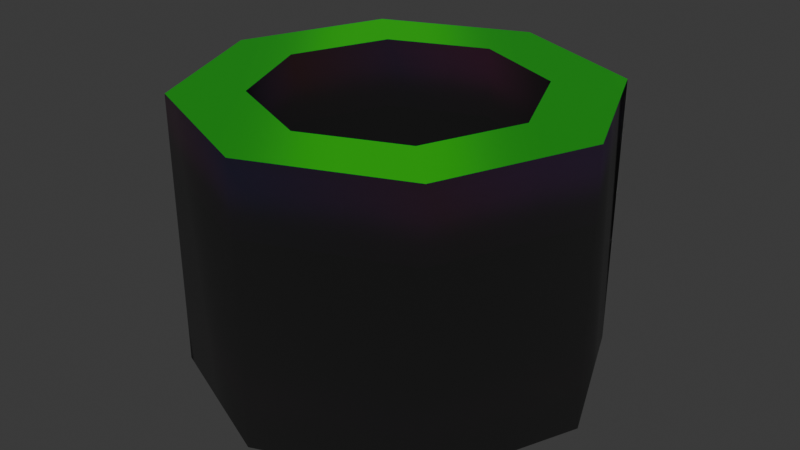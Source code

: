 # Source: warp_pipe.blend  (saved by Blender 5.2.44; exported with 4.5.12 LTS)
import bpy
from mathutils import Matrix  # noqa: F401  (used for matrix-valued properties, if any)

bpy.ops.wm.read_factory_settings(use_empty=True)
scene = bpy.context.scene
scene.name = 'warp_pipe'

# ---- collections
col_collection = bpy.data.collections.new('Collection'); scene.collection.children.link(col_collection)
col_gltf_not_exported = bpy.data.collections.new('glTF_not_exported'); scene.collection.children.link(col_gltf_not_exported)
col_gltf_not_exported.hide_render = True
col_gltf_not_exported.hide_viewport = True

# ---- images (referenced by path relative to the original .blend; pixels are not part of the script)
import os
ASSET_DIR = os.environ.get("B2B_ASSET_DIR", "")  # directory of the original .blend (textures are referenced by path, not embedded)
HERE = os.path.dirname(os.path.abspath(__file__))  # packed textures are extracted next to this script under _unpacked/

def load_image(name, relpath, width, height, colorspace="sRGB"):
    """Load a texture the original file referenced (path relative to the .blend, or extracted next to this script)."""
    p = next((c for c in (os.path.join(HERE, relpath), os.path.join(ASSET_DIR, relpath)) if relpath and os.path.exists(c)), "")
    if p:
        img = bpy.data.images.load(p, check_existing=True)
        img.name = name
    else:  # same state as the original file: an image datablock whose file is absent (Cycles renders it pink)
        img = bpy.data.images.new(name, width, height)
        img.source = "FILE"
        img.filepath = "//" + (relpath or name)
    img.colorspace_settings.name = colorspace
    return img
img_warp_pipe_seg3_texture_03007e40 = load_image('warp_pipe_seg3_texture_03007E40', '_unpacked/warp_pipe_seg3_texture_03007E40.bb2d6d61.png', 256, 512, 'sRGB')
img_warp_pipe_seg3_texture_03009168 = load_image('warp_pipe_seg3_texture_03009168', '_unpacked/warp_pipe_seg3_texture_03009168.36d9d9b9.png', 512, 512, 'sRGB')

# ---- materials (node trees are filled in below, after node groups)
mat_warp_pipe_seg3_lights_030079e8 = bpy.data.materials.new('warp_pipe_seg3_lights_030079E8')
mat_warp_pipe_seg3_lights_030079e8.use_backface_culling = True
mat_warp_pipe_seg3_lights_030079e8.use_backface_culling_lightprobe_volume = False
mat_warp_pipe_seg3_lights_030079e8.use_transparent_shadow = False
mat_warp_pipe_seg3_lights_03008ff8 = bpy.data.materials.new('warp_pipe_seg3_lights_03008FF8')
mat_warp_pipe_seg3_lights_03008ff8.use_backface_culling = True
mat_warp_pipe_seg3_lights_03008ff8.use_backface_culling_lightprobe_volume = False
mat_warp_pipe_seg3_lights_03008ff8.use_transparent_shadow = False
mat_warp_pipe_seg3_lights_03009010 = bpy.data.materials.new('warp_pipe_seg3_lights_03009010')
mat_warp_pipe_seg3_lights_03009010.use_backface_culling = True
mat_warp_pipe_seg3_lights_03009010.use_backface_culling_lightprobe_volume = False
mat_warp_pipe_seg3_lights_03009010.use_transparent_shadow = False

# ---- material node trees
mat_warp_pipe_seg3_lights_030079e8.use_nodes = True; mat_warp_pipe_seg3_lights_030079e8.node_tree.nodes.clear()
_N = mat_warp_pipe_seg3_lights_030079e8.node_tree.nodes; _L = mat_warp_pipe_seg3_lights_030079e8.node_tree.links
n0 = _N.new('ShaderNodeBsdfPrincipled'); n0.name = 'Principled BSDF'; n0.location = (10, 300)
n0.inputs[2].default_value = 1.0
n1 = _N.new('ShaderNodeOutputMaterial'); n1.name = 'Material Output'; n1.location = (320, 270)
n2 = _N.new('ShaderNodeMix'); n2.name = 'Mix'; n2.location = (-340, 210)
n2.label = 'Mix Vertex Color'
n2.data_type = 'RGBA'
n2.blend_type = 'MULTIPLY'
n2.inputs[0].default_value = 1.0
n3 = _N.new('ShaderNodeMath'); n3.name = 'Math'; n3.location = (-340, 10)
n3.label = 'Mix Vertex Alpha'
n3.operation = 'MULTIPLY'
n4 = _N.new('ShaderNodeVertexColor'); n4.name = 'Color Attribute'; n4.location = (-650, -30)
n5 = _N.new('ShaderNodeTexImage'); n5.name = 'Image Texture'; n5.location = (-920, 210)
n5.label = 'BASE COLOR'
n5.image = img_warp_pipe_seg3_texture_03007e40
_L.new(n0.outputs[0], n1.inputs[0])
_L.new(n2.outputs[2], n0.inputs[0])
_L.new(n3.outputs[0], n0.inputs[4])
_L.new(n4.outputs[0], n2.inputs[7])
_L.new(n4.outputs[1], n3.inputs[1])
_L.new(n5.outputs[0], n2.inputs[6])
_L.new(n5.outputs[1], n3.inputs[0])
n1.is_active_output = True
mat_warp_pipe_seg3_lights_03008ff8.use_nodes = True; mat_warp_pipe_seg3_lights_03008ff8.node_tree.nodes.clear()
_N = mat_warp_pipe_seg3_lights_03008ff8.node_tree.nodes; _L = mat_warp_pipe_seg3_lights_03008ff8.node_tree.links
n0 = _N.new('ShaderNodeBsdfPrincipled'); n0.name = 'Principled BSDF'; n0.location = (10, 300)
n0.inputs[2].default_value = 1.0
n1 = _N.new('ShaderNodeOutputMaterial'); n1.name = 'Material Output'; n1.location = (320, 270)
n2 = _N.new('ShaderNodeMix'); n2.name = 'Mix'; n2.location = (-340, 210)
n2.label = 'Mix Vertex Color'
n2.data_type = 'RGBA'
n2.blend_type = 'MULTIPLY'
n2.inputs[0].default_value = 1.0
n3 = _N.new('ShaderNodeVertexColor'); n3.name = 'Color Attribute'; n3.location = (-650, -30)
n4 = _N.new('ShaderNodeTexImage'); n4.name = 'Image Texture'; n4.location = (-920, 210)
n4.label = 'BASE COLOR'
n4.image = img_warp_pipe_seg3_texture_03009168
_L.new(n0.outputs[0], n1.inputs[0])
_L.new(n2.outputs[2], n0.inputs[0])
_L.new(n3.outputs[0], n2.inputs[7])
_L.new(n4.outputs[0], n2.inputs[6])
n1.is_active_output = True
mat_warp_pipe_seg3_lights_03009010.use_nodes = True; mat_warp_pipe_seg3_lights_03009010.node_tree.nodes.clear()
_N = mat_warp_pipe_seg3_lights_03009010.node_tree.nodes; _L = mat_warp_pipe_seg3_lights_03009010.node_tree.links
n0 = _N.new('ShaderNodeBsdfPrincipled'); n0.name = 'Principled BSDF'; n0.location = (10, 300)
n0.inputs[2].default_value = 1.0
n1 = _N.new('ShaderNodeOutputMaterial'); n1.name = 'Material Output'; n1.location = (320, 270)
n2 = _N.new('ShaderNodeMix'); n2.name = 'Mix'; n2.location = (-340, 210)
n2.label = 'Color Factor'
n2.data_type = 'RGBA'
n2.blend_type = 'MULTIPLY'
n2.inputs[0].default_value = 1.0
n2.inputs[7].default_value = (0.0, 0.0, 0.0, 1.0)
n3 = _N.new('ShaderNodeVertexColor'); n3.name = 'Color Attribute'; n3.location = (-650, -30)
_L.new(n0.outputs[0], n1.inputs[0])
_L.new(n2.outputs[2], n0.inputs[0])
_L.new(n3.outputs[0], n2.inputs[6])
n1.is_active_output = True

# ---- world
world_world = bpy.data.worlds.new('World'); scene.world = world_world
world_world.use_nodes = True; world_world.node_tree.nodes.clear()
_N = world_world.node_tree.nodes; _L = world_world.node_tree.links
n0 = _N.new('ShaderNodeOutputWorld'); n0.name = 'World Output'; n0.location = (300, 300)
n1 = _N.new('ShaderNodeBackground'); n1.name = 'Background'; n1.location = (10, 300)
n1.inputs[0].default_value = (0.05088, 0.05088, 0.05088, 1.0)
_L.new(n1.outputs[0], n0.inputs[0])
n0.is_active_output = True
world_world.color = (0.05088, 0.05088, 0.05088)
world_world.use_sun_shadow = False
world_world.sun_shadow_jitter_overblur = 0.0

# ---- meshes
me_actor = bpy.data.meshes.new('actor')
me_actor.from_pydata([(-101.0, 0.0, 0.0), (-71.0, -72.0, 205.0), (-71.0, -72.0, 0.0), (72.0, -72.0, 0.0), (72.0, -72.0, 205.0), (102.0, 0.0, 205.0), (102.0, 0.0, 0.0), (0.0, -102.0, 0.0), (0.0, -102.0, 205.0), (72.0, -72.0, 205.0), (72.0, -72.0, 0.0), (-71.0, -72.0, 0.0), (-71.0, -72.0, 205.0), (0.0, -102.0, 205.0), (0.0, -102.0, 0.0), (72.0, 71.0, 0.0), (0.0, 101.0, 205.0), (0.0, 101.0, 0.0), (-101.0, 0.0, 205.0), (-71.0, 71.0, 0.0), (-101.0, 0.0, 205.0), (-101.0, 0.0, 0.0), (-71.0, 71.0, 205.0), (0.0, 101.0, 0.0), (-71.0, 71.0, 205.0), (-71.0, 71.0, 0.0), (0.0, 101.0, 205.0), (72.0, 71.0, 205.0), (0.0, -154.0, 0.0), (0.0, -154.0, 205.0), (-108.0, -109.0, 205.0), (102.0, 0.0, 0.0), (102.0, 0.0, 205.0), (72.0, 71.0, 205.0), (72.0, 71.0, 0.0), (154.0, 0.0, 0.0), (154.0, 0.0, 205.0), (109.0, -109.0, 205.0), (109.0, -109.0, 0.0), (109.0, -109.0, 0.0), (109.0, -109.0, 205.0), (0.0, -154.0, 205.0), (0.0, -154.0, 0.0), (-108.0, 108.0, 0.0), (0.0, 153.0, 205.0), (0.0, 153.0, 0.0), (-108.0, -109.0, 0.0), (-108.0, -109.0, 0.0), (-108.0, -109.0, 205.0), (-153.0, 0.0, 205.0), (-153.0, 0.0, 0.0), (-153.0, 0.0, 0.0), (-108.0, 108.0, 205.0), (-108.0, 108.0, 0.0), (-153.0, 0.0, 205.0), (-108.0, 108.0, 205.0), (0.0, 153.0, 0.0), (0.0, 153.0, 205.0), (109.0, 108.0, 205.0), (109.0, 108.0, 0.0), (109.0, 108.0, 0.0), (109.0, 108.0, 205.0), (154.0, 0.0, 205.0), (154.0, 0.0, 0.0), (109.0, 108.0, 205.0), (0.0, 153.0, 205.0), (0.0, 101.0, 205.0), (-108.0, -109.0, 205.0), (0.0, -102.0, 205.0), (-71.0, -72.0, 205.0), (0.0, -154.0, 205.0), (-153.0, 0.0, 205.0), (109.0, -109.0, 205.0), (72.0, -72.0, 205.0), (-101.0, 0.0, 205.0), (-108.0, 108.0, 205.0), (-71.0, 71.0, 205.0), (154.0, 0.0, 205.0), (102.0, 0.0, 205.0), (72.0, 71.0, 205.0), (-101.0, -102.0, 10.0), (102.0, 101.0, 10.0), (-101.0, 101.0, 10.0), (102.0, -102.0, 10.0)], [], [(0, 1, 2), (3, 4, 5), (3, 5, 6), (7, 8, 9), (7, 9, 10), (11, 12, 13), (11, 13, 14), (15, 16, 17), (0, 18, 1), (19, 20, 21), (19, 22, 20), (23, 24, 25), (23, 26, 24), (15, 27, 16), (28, 29, 30), (31, 32, 33), (31, 33, 34), (35, 36, 37), (35, 37, 38), (39, 40, 41), (39, 41, 42), (43, 44, 45), (28, 30, 46), (47, 48, 49), (47, 49, 50), (51, 52, 53), (51, 54, 52), (43, 55, 44), (56, 57, 58), (56, 58, 59), (60, 61, 62), (60, 62, 63), (64, 65, 66), (67, 68, 69), (67, 70, 68), (71, 67, 69), (72, 68, 70), (72, 73, 68), (71, 69, 74), (75, 71, 74), (75, 74, 76), (65, 75, 76), (65, 76, 66), (77, 78, 73), (64, 66, 79), (77, 64, 79), (77, 79, 78), (77, 73, 72), (80, 81, 82), (80, 83, 81)])
me_actor.polygons.foreach_set('use_smooth', [1, 1, 1, 1, 1, 1, 1, 1, 1, 1, 1, 1, 1, 1, 1, 1, 1, 1, 1, 1, 1, 1, 1, 1, 1, 1, 1, 1, 1, 1, 1, 1, 0, 0, 0, 0, 0, 0, 0, 0, 0, 0, 0, 0, 0, 0, 0, 0, 0, 0])
me_actor.polygons.foreach_set('material_index', [0, 0, 0, 0, 0, 0, 0, 0, 0, 0, 0, 0, 0, 0, 0, 0, 0, 0, 0, 0, 0, 0, 0, 0, 0, 0, 0, 0, 0, 0, 0, 0, 1, 1, 1, 1, 1, 1, 1, 1, 1, 1, 1, 1, 1, 1, 1, 1, 2, 2])
_uv = me_actor.uv_layers.new(name='UVMap')
_uv.uv.foreach_set('vector', [0.9668, 0.01758, 0.0, 1.0, 0.0, 0.01758, 0.9668, 0.01758, 0.9668, 1.0, 0.0, 1.0, 0.9668, 0.01758, 0.0, 1.0, 0.0, 0.01758, 0.9668, 0.01758, 0.9668, 1.0, 0.0, 1.0, 0.9668, 0.01758, 0.0, 1.0, 0.0, 0.01758, 0.9668, 0.01758, 0.9668, 1.0, 0.0, 1.0, 0.9668, 0.01758, 0.0, 1.0, 0.0, 0.01758, 0.9668, 0.01758, 0.0, 1.0, 0.0, 0.01758, 0.9668, 0.01758, 0.9668, 1.0, 0.0, 1.0, 0.9668, 0.01758, 0.0, 1.0, 0.0, 0.01758, 0.9668, 0.01758, 0.9668, 1.0, 0.0, 1.0, 0.9668, 0.01758, 0.0, 1.0, 0.0, 0.01758, 0.9668, 0.01758, 0.9668, 1.0, 0.0, 1.0, 0.9668, 0.01758, 0.9668, 1.0, 0.0, 1.0, 0.9668, 0.01758, 0.9668, 1.0, 0.0, 1.0, 0.9668, 0.01758, 0.9668, 1.0, 0.0, 1.0, 0.9668, 0.01758, 0.0, 1.0, 0.0, 0.01758, 0.9668, 0.01758, 0.9668, 1.0, 0.0, 1.0, 0.9668, 0.01758, 0.0, 1.0, 0.0, 0.01758, 0.9668, 0.01758, 0.9668, 1.0, 0.0, 1.0, 0.9668, 0.01758, 0.0, 1.0, 0.0, 0.01758, 0.9668, 0.01758, 0.0, 1.0, 0.0, 0.01758, 0.9668, 0.01758, 0.0, 1.0, 0.0, 0.01758, 0.9668, 0.01758, 0.9668, 1.0, 0.0, 1.0, 0.9668, 0.01758, 0.0, 1.0, 0.0, 0.01758, 0.9668, 0.01758, 0.0, 1.0, 0.0, 0.01758, 0.9668, 0.01758, 0.9668, 1.0, 0.0, 1.0, 0.9668, 0.01758, 0.9668, 1.0, 0.0, 1.0, 0.9668, 0.01758, 0.9668, 1.0, 0.0, 1.0, 0.9668, 0.01758, 0.0, 1.0, 0.0, 0.01758, 0.9668, 0.01758, 0.9668, 1.0, 0.0, 1.0, 0.9668, 0.01758, 0.0, 1.0, 0.0, 0.01758, 0.3906, 1.17, 0.01367, 0.9492, 0.1797, 0.8184, 0.6289, -0.05664, 0.8418, 0.293, 0.5898, 0.1445, 0.6289, -0.05664, 1.008, 0.1602, 0.8418, 0.293, 0.1816, 0.08008, 0.6289, -0.05664, 0.5898, 0.1445, 1.094, 0.6113, 0.8418, 0.293, 1.008, 0.1602, 1.094, 0.6113, 0.8984, 0.5938, 0.8418, 0.293, 0.1816, 0.08008, 0.5898, 0.1445, 0.291, 0.2383, -0.07031, 0.498, 0.1816, 0.08008, 0.291, 0.2383, -0.07031, 0.498, 0.291, 0.2383, 0.1211, 0.5176, 0.01367, 0.9492, -0.07031, 0.498, 0.1211, 0.5176, 0.01367, 0.9492, 0.1211, 0.5176, 0.1797, 0.8184, 0.8379, 1.029, 0.7285, 0.8711, 0.8984, 0.5938, 0.3906, 1.17, 0.1797, 0.8184, 0.4316, 0.9648, 0.8379, 1.029, 0.3906, 1.17, 0.4316, 0.9648, 0.8379, 1.029, 0.4316, 0.9648, 0.7285, 0.8711, 0.8379, 1.029, 0.8984, 0.5938, 1.094, 0.6113, 0.0, 1.0, 0.0, 1.0, 0.0, 1.0, 0.0, 1.0, 0.0, 1.0, 0.0, 1.0])
_ca = me_actor.color_attributes.new('Col', 'BYTE_COLOR', 'CORNER')
_ca.data.foreach_set('color', [0.491, 0.0, 0.9387, 1.0, 0.3968, 0.0, 0.7084, 1.0, 0.3005, 0.0, 0.6105, 1.0, 0.6105, 0.0, 0.7084, 1.0, 0.7084, 0.0, 0.6105, 1.0, 0.5149, 0.0, 0.9387, 1.0, 0.6105, 0.0, 0.7084, 1.0, 0.5149, 0.0, 0.9387, 1.0, 0.5149, 0.0, 0.06663, 1.0, 0.9387, 0.0, 0.5149, 1.0, 0.06663, 0.0, 0.5149, 1.0, 0.7084, 0.0, 0.6105, 1.0, 0.9387, 0.0, 0.5149, 1.0, 0.7084, 0.0, 0.6105, 1.0, 0.6105, 0.0, 0.7084, 1.0, 0.3005, 0.0, 0.6105, 1.0, 0.3968, 0.0, 0.7084, 1.0, 0.06663, 0.0, 0.5149, 1.0, 0.3005, 0.0, 0.6105, 1.0, 0.06663, 0.0, 0.5149, 1.0, 0.9387, 0.0, 0.5149, 1.0, 0.7084, 0.0, 0.3968, 1.0, 0.9387, 0.0, 0.491, 1.0, 0.06663, 0.0, 0.491, 1.0, 0.491, 0.0, 0.9387, 1.0, 0.491, 0.0, 0.06663, 1.0, 0.3968, 0.0, 0.7084, 1.0, 0.3968, 0.0, 0.2961, 1.0, 0.491, 0.0, 0.06663, 1.0, 0.491, 0.0, 0.9387, 1.0, 0.3968, 0.0, 0.2961, 1.0, 0.2961, 0.0, 0.3968, 1.0, 0.491, 0.0, 0.06663, 1.0, 0.06663, 0.0, 0.491, 1.0, 0.2961, 0.0, 0.3968, 1.0, 0.3968, 0.0, 0.2961, 1.0, 0.06663, 0.0, 0.491, 1.0, 0.9387, 0.0, 0.491, 1.0, 0.2961, 0.0, 0.3968, 1.0, 0.7084, 0.0, 0.3968, 1.0, 0.6105, 0.0, 0.3005, 1.0, 0.9387, 0.0, 0.491, 1.0, 0.9387, 0.0, 0.491, 1.0, 0.06663, 0.0, 0.491, 1.0, 0.7084, 0.0, 0.3968, 1.0, 0.5149, 0.0, 0.06663, 1.0, 0.5149, 0.0, 0.9387, 1.0, 0.6105, 0.0, 0.3005, 1.0, 0.5149, 0.0, 0.06663, 1.0, 0.6105, 0.0, 0.3005, 1.0, 0.7084, 0.0, 0.3968, 1.0, 0.491, 0.0, 0.06663, 1.0, 0.491, 0.0, 0.9387, 1.0, 0.3968, 0.0, 0.2961, 1.0, 0.491, 0.0, 0.06663, 1.0, 0.3968, 0.0, 0.2961, 1.0, 0.2961, 0.0, 0.3968, 1.0, 0.2961, 0.0, 0.3968, 1.0, 0.3968, 0.0, 0.2961, 1.0, 0.06663, 0.0, 0.491, 1.0, 0.2961, 0.0, 0.3968, 1.0, 0.06663, 0.0, 0.491, 1.0, 0.9387, 0.0, 0.491, 1.0, 0.7084, 0.0, 0.6105, 1.0, 0.9387, 0.0, 0.5149, 1.0, 0.06663, 0.0, 0.5149, 1.0, 0.9387, 0.0, 0.491, 1.0, 0.7084, 0.0, 0.3968, 1.0, 0.6105, 0.0, 0.2961, 1.0, 0.6105, 0.0, 0.2961, 1.0, 0.7084, 0.0, 0.3968, 1.0, 0.5149, 0.0, 0.06663, 1.0, 0.6105, 0.0, 0.2961, 1.0, 0.5149, 0.0, 0.06663, 1.0, 0.5149, 0.0, 0.9387, 1.0, 0.5149, 0.0, 0.9387, 1.0, 0.6105, 0.0, 0.7084, 1.0, 0.7084, 0.0, 0.6105, 1.0, 0.5149, 0.0, 0.9387, 1.0, 0.5149, 0.0, 0.06663, 1.0, 0.6105, 0.0, 0.7084, 1.0, 0.7084, 0.0, 0.6105, 1.0, 0.6105, 0.0, 0.7084, 1.0, 0.9387, 0.0, 0.5149, 1.0, 0.06663, 0.0, 0.5149, 1.0, 0.9387, 0.0, 0.5149, 1.0, 0.2961, 0.0, 0.6105, 1.0, 0.06663, 0.0, 0.5149, 1.0, 0.2961, 0.0, 0.6105, 1.0, 0.3968, 0.0, 0.7084, 1.0, 0.3968, 0.0, 0.7084, 1.0, 0.2961, 0.0, 0.6105, 1.0, 0.491, 0.0, 0.9387, 1.0, 0.3968, 0.0, 0.7084, 1.0, 0.491, 0.0, 0.9387, 1.0, 0.491, 0.0, 0.06663, 1.0, 0.0, 0.4969, 0.0, 1.0, 0.0, 0.4969, 0.0, 1.0, 0.0, 0.4969, 0.0, 1.0, 0.0, 0.4969, 0.0, 1.0, 0.0, 0.4969, 0.0, 1.0, 0.0, 0.4969, 0.0, 1.0, 0.0, 0.4969, 0.0, 1.0, 0.0, 0.4969, 0.0, 1.0, 0.0, 0.4969, 0.0, 1.0, 0.0, 0.4969, 0.0, 1.0, 0.0, 0.4969, 0.0, 1.0, 0.0, 0.4969, 0.0, 1.0, 0.0, 0.4969, 0.0, 1.0, 0.0, 0.4969, 0.0, 1.0, 0.0, 0.4969, 0.0, 1.0, 0.0, 0.4969, 0.0, 1.0, 0.0, 0.4969, 0.0, 1.0, 0.0, 0.4969, 0.0, 1.0, 0.0, 0.4969, 0.0, 1.0, 0.0, 0.4969, 0.0, 1.0, 0.0, 0.4969, 0.0, 1.0, 0.0, 0.4969, 0.0, 1.0, 0.0, 0.4969, 0.0, 1.0, 0.0, 0.4969, 0.0, 1.0, 0.0, 0.4969, 0.0, 1.0, 0.0, 0.4969, 0.0, 1.0, 0.0, 0.4969, 0.0, 1.0, 0.0, 0.4969, 0.0, 1.0, 0.0, 0.4969, 0.0, 1.0, 0.0, 0.4969, 0.0, 1.0, 0.0, 0.4969, 0.0, 1.0, 0.0, 0.4969, 0.0, 1.0, 0.0, 0.4969, 0.0, 1.0, 0.0, 0.4969, 0.0, 1.0, 0.0, 0.4969, 0.0, 1.0, 0.0, 0.4969, 0.0, 1.0, 0.0, 0.4969, 0.0, 1.0, 0.0, 0.4969, 0.0, 1.0, 0.0, 0.4969, 0.0, 1.0, 0.0, 0.4969, 0.0, 1.0, 0.0, 0.4969, 0.0, 1.0, 0.0, 0.4969, 0.0, 1.0, 0.0, 0.4969, 0.0, 1.0, 0.0, 0.4969, 0.0, 1.0, 0.0, 0.4969, 0.0, 1.0, 0.0, 0.4969, 0.0, 1.0, 0.0, 0.4969, 0.0, 1.0, 0.0, 0.4969, 0.0, 1.0, 0.0, 0.4969, 0.0, 1.0, 0.0, 0.4969, 0.0, 1.0, 0.0, 0.4969, 0.0, 1.0, 0.0, 0.4969, 0.0, 1.0, 0.0, 0.4969, 0.0, 1.0, 0.0, 0.4969, 0.0, 1.0])
me_actor.materials.append(mat_warp_pipe_seg3_lights_030079e8)
me_actor.materials.append(mat_warp_pipe_seg3_lights_03008ff8)
me_actor.materials.append(mat_warp_pipe_seg3_lights_03009010)
me_actor.update()
me_actor.normals_split_custom_set([tuple(v) for v in zip(*[iter([0.9909, 0.1347, -1.122e-08, 0.7991, 0.6013, 1.083e-08, 0.6101, 0.7923, 0.0, -0.7991, 0.6013, -1.083e-08, -0.6013, 0.799, 0.0, -0.9909, 0.1347, 1.122e-08, -0.7991, 0.6013, -1.083e-08, -0.9909, 0.1347, 1.122e-08, -0.9909, -0.1348, 0.0, -0.1347, 0.9909, -1.122e-08, 0.1348, 0.9909, 0.0, -0.6013, 0.7991, 1.083e-08, -0.1347, 0.9909, -1.122e-08, -0.6013, 0.7991, 1.083e-08, -0.799, 0.6013, 0.0, 0.6101, 0.7923, -1.108e-08, 0.799, 0.6013, 0.0, 0.1348, 0.9909, 1.143e-08, 0.6101, 0.7923, -1.108e-08, 0.1348, 0.9909, 1.143e-08, -0.1348, 0.9909, 0.0, -0.6013, -0.7991, -1.083e-08, -0.1347, -0.9909, 1.122e-08, 0.1348, -0.9909, 0.0, 0.9909, 0.1347, -1.122e-08, 0.9909, -0.1348, 0.0, 0.7991, 0.6013, 1.083e-08, 0.7991, -0.6013, -1.062e-08, 0.9909, -0.1348, 1.143e-08, 0.9909, 0.1348, 0.0, 0.7991, -0.6013, -1.062e-08, 0.6013, -0.799, 0.0, 0.9909, -0.1348, 1.143e-08, 0.1348, -0.9909, -1.143e-08, 0.6013, -0.7991, 1.062e-08, 0.799, -0.6013, 0.0, 0.1348, -0.9909, -1.143e-08, -0.1348, -0.9909, 0.0, 0.6013, -0.7991, 1.062e-08, -0.6013, -0.7991, -1.083e-08, -0.7923, -0.6101, 0.0, -0.1347, -0.9909, 1.122e-08, -0.1347, -0.9909, 1.232e-05, 0.1348, -0.9909, -2.415e-05, -0.6013, -0.7991, -1.189e-05, -0.9909, -0.1348, -1.143e-08, -0.9909, 0.1348, 0.0, -0.7923, -0.6101, 1.108e-08, -0.9909, -0.1348, -1.143e-08, -0.7923, -0.6101, 1.108e-08, -0.6013, -0.799, 0.0, 0.9909, -0.1347, 1.217e-05, 0.9909, 0.1348, -2.401e-05, 0.7991, -0.6013, -1.204e-05, 0.9909, -0.1347, 1.217e-05, 0.7991, -0.6013, -1.204e-05, 0.6013, -0.799, 2.432e-05, 0.6013, -0.7991, 1.204e-05, 0.799, -0.6013, -2.432e-05, 0.1347, -0.9909, -1.217e-05, 0.6013, -0.7991, 1.204e-05, 0.1347, -0.9909, -1.217e-05, -0.1348, -0.9909, 2.401e-05, -0.6013, 0.7991, 1.189e-05, -0.1347, 0.9909, -1.232e-05, 0.1348, 0.9909, 2.415e-05, -0.1347, -0.9909, 1.232e-05, -0.6013, -0.7991, -1.189e-05, -0.799, -0.6013, 2.419e-05, -0.7991, -0.6013, 1.204e-05, -0.6013, -0.799, -2.432e-05, -0.9909, -0.1347, -1.217e-05, -0.7991, -0.6013, 1.204e-05, -0.9909, -0.1347, -1.217e-05, -0.9909, 0.1348, 2.401e-05, -0.9909, 0.1347, 1.232e-05, -0.7991, 0.6013, -1.189e-05, -0.6013, 0.799, 2.419e-05, -0.9909, 0.1347, 1.232e-05, -0.9909, -0.1348, -2.415e-05, -0.7991, 0.6013, -1.189e-05, -0.6013, 0.7991, 1.189e-05, -0.799, 0.6013, -2.419e-05, -0.1347, 0.9909, -1.232e-05, 0.1347, 0.9909, 1.217e-05, -0.1348, 0.9909, -2.401e-05, 0.6013, 0.7991, -1.204e-05, 0.1347, 0.9909, 1.217e-05, 0.6013, 0.7991, -1.204e-05, 0.799, 0.6013, 2.432e-05, 0.7991, 0.6013, 1.189e-05, 0.6013, 0.799, -2.419e-05, 0.9909, 0.1347, -1.232e-05, 0.7991, 0.6013, 1.189e-05, 0.9909, 0.1347, -1.232e-05, 0.9909, -0.1348, 2.415e-05, 0.0, 0.0, 1.0, 0.0, 0.0, 1.0, 0.0, 0.0, 1.0, 0.0, 0.0, 1.0, 0.0, 0.0, 1.0, 0.0, 0.0, 1.0, 0.0, 0.0, 1.0, 0.0, 0.0, 1.0, 0.0, 0.0, 1.0, 0.0, 0.0, 1.0, 0.0, 0.0, 1.0, 0.0, 0.0, 1.0, 0.0, 0.0, 1.0, 0.0, 0.0, 1.0, 0.0, 0.0, 1.0, 0.0, 0.0, 1.0, 0.0, 0.0, 1.0, 0.0, 0.0, 1.0, 0.0, 0.0, 1.0, 0.0, 0.0, 1.0, 0.0, 0.0, 1.0, 0.0, 0.0, 1.0, 0.0, 0.0, 1.0, 0.0, 0.0, 1.0, 0.0, 0.0, 1.0, 0.0, 0.0, 1.0, 0.0, 0.0, 1.0, 0.0, 0.0, 1.0, 0.0, 0.0, 1.0, 0.0, 0.0, 1.0, 0.0, 0.0, 1.0, 0.0, 0.0, 1.0, 0.0, 0.0, 1.0, 0.0, 0.0, 1.0, 0.0, 0.0, 1.0, 0.0, 0.0, 1.0, 0.0, 0.0, 1.0, 0.0, 0.0, 1.0, 0.0, 0.0, 1.0, 0.0, 0.0, 1.0, 0.0, 0.0, 1.0, 0.0, 0.0, 1.0, 0.0, 0.0, 1.0, 0.0, 0.0, 1.0, 0.0, 0.0, 1.0, 0.0, 0.0, 1.0, 0.0, 0.0, 1.0, 0.0, 0.0, 1.0, 0.0, 0.0, 1.0, 0.0, 0.0, 1.0, 0.0, 0.0, 1.0, 0.0, 0.0, 1.0, 0.0, 0.0, 1.0, 0.0, 0.0, 1.0])] * 3)])
me_icosphere = bpy.data.meshes.new('Icosphere')
me_icosphere.from_pydata([(0.0, 0.0, -1.0), (0.7236, -0.5257, -0.4472), (-0.2764, -0.8506, -0.4472), (-0.8944, 0.0, -0.4472), (-0.2764, 0.8506, -0.4472), (0.7236, 0.5257, -0.4472), (0.2764, -0.8506, 0.4472), (-0.7236, -0.5257, 0.4472), (-0.7236, 0.5257, 0.4472), (0.2764, 0.8506, 0.4472), (0.8944, 0.0, 0.4472), (0.0, 0.0, 1.0), (-0.1625, -0.5, -0.8507), (0.4253, -0.309, -0.8507), (0.2629, -0.809, -0.5257), (0.8506, 0.0, -0.5257), (0.4253, 0.309, -0.8507), (-0.5257, 0.0, -0.8507), (-0.6882, -0.5, -0.5257), (-0.1625, 0.5, -0.8507), (-0.6882, 0.5, -0.5257), (0.2629, 0.809, -0.5257), (0.9511, -0.309, 0.0), (0.9511, 0.309, 0.0), (0.0, -1.0, 0.0), (0.5878, -0.809, 0.0), (-0.9511, -0.309, 0.0), (-0.5878, -0.809, 0.0), (-0.5878, 0.809, 0.0), (-0.9511, 0.309, 0.0), (0.5878, 0.809, 0.0), (0.0, 1.0, 0.0), (0.6882, -0.5, 0.5257), (-0.2629, -0.809, 0.5257), (-0.8506, 0.0, 0.5257), (-0.2629, 0.809, 0.5257), (0.6882, 0.5, 0.5257), (0.1625, -0.5, 0.8507), (0.5257, 0.0, 0.8507), (-0.4253, -0.309, 0.8507), (-0.4253, 0.309, 0.8507), (0.1625, 0.5, 0.8507)], [], [(0, 13, 12), (1, 13, 15), (0, 12, 17), (0, 17, 19), (0, 19, 16), (1, 15, 22), (2, 14, 24), (3, 18, 26), (4, 20, 28), (5, 21, 30), (1, 22, 25), (2, 24, 27), (3, 26, 29), (4, 28, 31), (5, 30, 23), (6, 32, 37), (7, 33, 39), (8, 34, 40), (9, 35, 41), (10, 36, 38), (38, 41, 11), (38, 36, 41), (36, 9, 41), (41, 40, 11), (41, 35, 40), (35, 8, 40), (40, 39, 11), (40, 34, 39), (34, 7, 39), (39, 37, 11), (39, 33, 37), (33, 6, 37), (37, 38, 11), (37, 32, 38), (32, 10, 38), (23, 36, 10), (23, 30, 36), (30, 9, 36), (31, 35, 9), (31, 28, 35), (28, 8, 35), (29, 34, 8), (29, 26, 34), (26, 7, 34), (27, 33, 7), (27, 24, 33), (24, 6, 33), (25, 32, 6), (25, 22, 32), (22, 10, 32), (30, 31, 9), (30, 21, 31), (21, 4, 31), (28, 29, 8), (28, 20, 29), (20, 3, 29), (26, 27, 7), (26, 18, 27), (18, 2, 27), (24, 25, 6), (24, 14, 25), (14, 1, 25), (22, 23, 10), (22, 15, 23), (15, 5, 23), (16, 21, 5), (16, 19, 21), (19, 4, 21), (19, 20, 4), (19, 17, 20), (17, 3, 20), (17, 18, 3), (17, 12, 18), (12, 2, 18), (15, 16, 5), (15, 13, 16), (13, 0, 16), (12, 14, 2), (12, 13, 14), (13, 1, 14)])
_uv = me_icosphere.uv_layers.new(name='UVMap')
_uv.uv.foreach_set('vector', [0.1818, 0.0, 0.2273, 0.07873, 0.1364, 0.07873, 0.2727, 0.1575, 0.3182, 0.07873, 0.3636, 0.1575, 0.9091, 0.0, 0.9545, 0.07873, 0.8636, 0.07873, 0.7273, 0.0, 0.7727, 0.07873, 0.6818, 0.07873, 0.5455, 0.0, 0.5909, 0.07873, 0.5, 0.07873, 0.2727, 0.1575, 0.3636, 0.1575, 0.3182, 0.2362, 0.09091, 0.1575, 0.1818, 0.1575, 0.1364, 0.2362, 0.8182, 0.1575, 0.9091, 0.1575, 0.8636, 0.2362, 0.6364, 0.1575, 0.7273, 0.1575, 0.6818, 0.2362, 0.4545, 0.1575, 0.5455, 0.1575, 0.5, 0.2362, 0.2727, 0.1575, 0.3182, 0.2362, 0.2273, 0.2362, 0.09091, 0.1575, 0.1364, 0.2362, 0.04546, 0.2362, 0.8182, 0.1575, 0.8636, 0.2362, 0.7727, 0.2362, 0.6364, 0.1575, 0.6818, 0.2362, 0.5909, 0.2362, 0.4545, 0.1575, 0.5, 0.2362, 0.4091, 0.2362, 0.1818, 0.3149, 0.2727, 0.3149, 0.2273, 0.3937, 0.0, 0.3149, 0.09091, 0.3149, 0.04546, 0.3937, 0.7273, 0.3149, 0.8182, 0.3149, 0.7727, 0.3937, 0.5455, 0.3149, 0.6364, 0.3149, 0.5909, 0.3937, 0.3636, 0.3149, 0.4545, 0.3149, 0.4091, 0.3937, 0.4091, 0.3937, 0.5, 0.3937, 0.4545, 0.4724, 0.4091, 0.3937, 0.4545, 0.3149, 0.5, 0.3937, 0.4545, 0.3149, 0.5455, 0.3149, 0.5, 0.3937, 0.5909, 0.3937, 0.6818, 0.3937, 0.6364, 0.4724, 0.5909, 0.3937, 0.6364, 0.3149, 0.6818, 0.3937, 0.6364, 0.3149, 0.7273, 0.3149, 0.6818, 0.3937, 0.7727, 0.3937, 0.8636, 0.3937, 0.8182, 0.4724, 0.7727, 0.3937, 0.8182, 0.3149, 0.8636, 0.3937, 0.8182, 0.3149, 0.9091, 0.3149, 0.8636, 0.3937, 0.04546, 0.3937, 0.1364, 0.3937, 0.09091, 0.4724, 0.04546, 0.3937, 0.09091, 0.3149, 0.1364, 0.3937, 0.09091, 0.3149, 0.1818, 0.3149, 0.1364, 0.3937, 0.2273, 0.3937, 0.3182, 0.3937, 0.2727, 0.4724, 0.2273, 0.3937, 0.2727, 0.3149, 0.3182, 0.3937, 0.2727, 0.3149, 0.3636, 0.3149, 0.3182, 0.3937, 0.4091, 0.2362, 0.4545, 0.3149, 0.3636, 0.3149, 0.4091, 0.2362, 0.5, 0.2362, 0.4545, 0.3149, 0.5, 0.2362, 0.5455, 0.3149, 0.4545, 0.3149, 0.5909, 0.2362, 0.6364, 0.3149, 0.5455, 0.3149, 0.5909, 0.2362, 0.6818, 0.2362, 0.6364, 0.3149, 0.6818, 0.2362, 0.7273, 0.3149, 0.6364, 0.3149, 0.7727, 0.2362, 0.8182, 0.3149, 0.7273, 0.3149, 0.7727, 0.2362, 0.8636, 0.2362, 0.8182, 0.3149, 0.8636, 0.2362, 0.9091, 0.3149, 0.8182, 0.3149, 0.04546, 0.2362, 0.09091, 0.3149, 0.0, 0.3149, 0.04546, 0.2362, 0.1364, 0.2362, 0.09091, 0.3149, 0.1364, 0.2362, 0.1818, 0.3149, 0.09091, 0.3149, 0.2273, 0.2362, 0.2727, 0.3149, 0.1818, 0.3149, 0.2273, 0.2362, 0.3182, 0.2362, 0.2727, 0.3149, 0.3182, 0.2362, 0.3636, 0.3149, 0.2727, 0.3149, 0.5, 0.2362, 0.5909, 0.2362, 0.5455, 0.3149, 0.5, 0.2362, 0.5455, 0.1575, 0.5909, 0.2362, 0.5455, 0.1575, 0.6364, 0.1575, 0.5909, 0.2362, 0.6818, 0.2362, 0.7727, 0.2362, 0.7273, 0.3149, 0.6818, 0.2362, 0.7273, 0.1575, 0.7727, 0.2362, 0.7273, 0.1575, 0.8182, 0.1575, 0.7727, 0.2362, 0.8636, 0.2362, 0.9545, 0.2362, 0.9091, 0.3149, 0.8636, 0.2362, 0.9091, 0.1575, 0.9545, 0.2362, 0.9091, 0.1575, 1.0, 0.1575, 0.9545, 0.2362, 0.1364, 0.2362, 0.2273, 0.2362, 0.1818, 0.3149, 0.1364, 0.2362, 0.1818, 0.1575, 0.2273, 0.2362, 0.1818, 0.1575, 0.2727, 0.1575, 0.2273, 0.2362, 0.3182, 0.2362, 0.4091, 0.2362, 0.3636, 0.3149, 0.3182, 0.2362, 0.3636, 0.1575, 0.4091, 0.2362, 0.3636, 0.1575, 0.4545, 0.1575, 0.4091, 0.2362, 0.5, 0.07873, 0.5455, 0.1575, 0.4545, 0.1575, 0.5, 0.07873, 0.5909, 0.07873, 0.5455, 0.1575, 0.5909, 0.07873, 0.6364, 0.1575, 0.5455, 0.1575, 0.6818, 0.07873, 0.7273, 0.1575, 0.6364, 0.1575, 0.6818, 0.07873, 0.7727, 0.07873, 0.7273, 0.1575, 0.7727, 0.07873, 0.8182, 0.1575, 0.7273, 0.1575, 0.8636, 0.07873, 0.9091, 0.1575, 0.8182, 0.1575, 0.8636, 0.07873, 0.9545, 0.07873, 0.9091, 0.1575, 0.9545, 0.07873, 1.0, 0.1575, 0.9091, 0.1575, 0.3636, 0.1575, 0.4091, 0.07873, 0.4545, 0.1575, 0.3636, 0.1575, 0.3182, 0.07873, 0.4091, 0.07873, 0.3182, 0.07873, 0.3636, 0.0, 0.4091, 0.07873, 0.1364, 0.07873, 0.1818, 0.1575, 0.09091, 0.1575, 0.1364, 0.07873, 0.2273, 0.07873, 0.1818, 0.1575, 0.2273, 0.07873, 0.2727, 0.1575, 0.1818, 0.1575])
me_icosphere.update()

# ---- objects
ob_actor = bpy.data.objects.new('actor', me_actor)
ob_icosphere = bpy.data.objects.new('Icosphere', me_icosphere)

# ---- transforms, parenting, visibility, modifiers, constraints
ob_actor.location = (0.0, 0.0, 0.0)
ob_actor.rotation_mode = 'QUATERNION'
ob_actor.rotation_quaternion = (1.0, 0.0, 0.0, 0.0)
_vg = ob_actor.vertex_groups.new(name='armature')
ob_icosphere.location = (0.0, 0.0, 0.0)

# ---- collection membership
scene.collection.objects.link(ob_actor)
col_gltf_not_exported.objects.link(ob_icosphere)

# ---- scene / render settings (as saved in the file)
scene.frame_start = 1; scene.frame_end = 250; scene.frame_set(1)
scene.render.engine = 'BLENDER_EEVEE_NEXT'
scene.render.bake_bias = 0.0
scene.render.bake_samples = 0
scene.cycles.sampling_pattern = 'TABULATED_SOBOL'
scene.eevee.fast_gi_thickness_near = 0.1
scene.eevee.fast_gi_thickness_far = 0.0
bpy.context.view_layer.update()

# ---- added for rendering (the .blend has no active camera and no usable light): camera, sun
cam_auto = bpy.data.cameras.new('AutoCamera')
cam_auto.lens = 50.0
cam_auto.sensor_width = 36.0
cam_auto.clip_end = 7803.09
ob_auto_camera = bpy.data.objects.new('AutoCamera', cam_auto)
scene.collection.objects.link(ob_auto_camera)
ob_auto_camera.location = (445.122, -534.047, 457.698)
ob_auto_camera.rotation_euler = (1.09748, -7.21219e-08, 0.694738)
scene.camera = ob_auto_camera
light_auto_sun = bpy.data.lights.new('AutoSun', 'SUN')
light_auto_sun.energy = 3.0
light_auto_sun.angle = 0.0523599
ob_auto_sun = bpy.data.objects.new('AutoSun', light_auto_sun)
scene.collection.objects.link(ob_auto_sun)
ob_auto_sun.rotation_euler = (0.872665, 0.174533, 0.523599)
bpy.context.view_layer.update()
